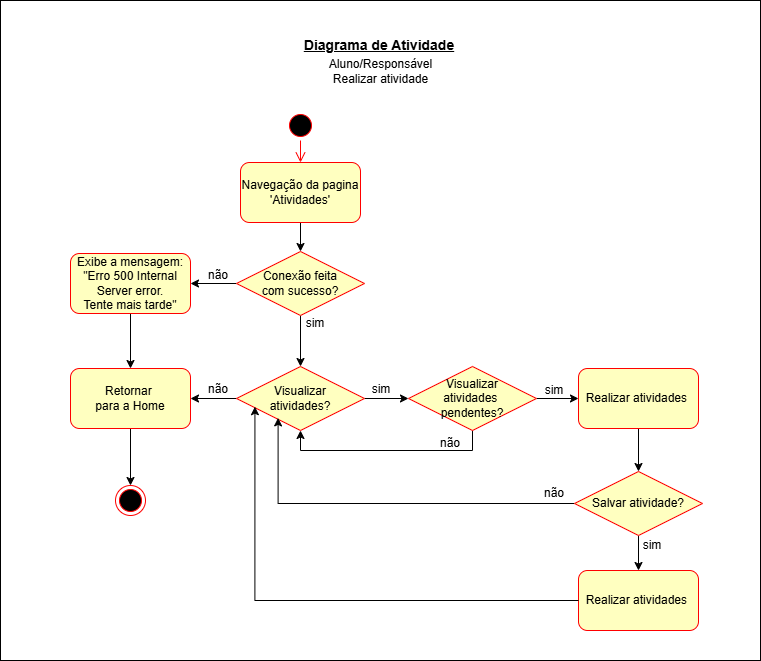

The diagram above was exported from draw.io. Its source (the exported page's mxGraphModel, read from the mxfile embedded in the PNG):
<mxGraphModel dx="1418" dy="786" grid="1" gridSize="10" guides="1" tooltips="1" connect="1" arrows="1" fold="1" page="1" pageScale="1" pageWidth="827" pageHeight="1169" math="0" shadow="0">
  <root>
    <mxCell id="0" />
    <mxCell id="1" parent="0" />
    <mxCell id="Gktsf1KkR0pMvbBhrTzC-1" parent="1" style="rounded=0;whiteSpace=wrap;html=1;movable=1;resizable=1;rotatable=1;deletable=1;editable=1;locked=0;connectable=1;" value="" vertex="1">
      <mxGeometry height="660" width="760" x="80" y="190" as="geometry" />
    </mxCell>
    <mxCell id="FlFxzRfmZfhIwjTsXTog-22" parent="1" style="text;html=1;whiteSpace=wrap;strokeColor=none;fillColor=none;align=center;verticalAlign=middle;rounded=0;strokeWidth=2;shadow=0;fontStyle=4;fontSize=14;" value="&lt;font&gt;&lt;b&gt;Diagrama de Atividade&lt;/b&gt;&lt;/font&gt;" vertex="1">
      <mxGeometry height="30" width="190" x="364" y="220" as="geometry" />
    </mxCell>
    <mxCell id="JHEWcsYb2cZ_xBuK6sx3-23" parent="1" style="text;html=1;whiteSpace=wrap;strokeColor=none;fillColor=none;align=center;verticalAlign=middle;rounded=0;" value="Aluno/Responsável&lt;div&gt;Realizar atividade&lt;/div&gt;" vertex="1">
      <mxGeometry height="30" width="161" x="379.5" y="246" as="geometry" />
    </mxCell>
    <mxCell id="JHEWcsYb2cZ_xBuK6sx3-89" parent="1" style="ellipse;html=1;shape=startState;fillColor=#000000;strokeColor=#ff0000;" value="" vertex="1">
      <mxGeometry height="30" width="30" x="365" y="300" as="geometry" />
    </mxCell>
    <mxCell id="JHEWcsYb2cZ_xBuK6sx3-90" edge="1" parent="1" style="edgeStyle=orthogonalEdgeStyle;rounded=0;orthogonalLoop=1;jettySize=auto;html=1;exitX=0.5;exitY=1;exitDx=0;exitDy=0;">
      <mxGeometry relative="1" as="geometry">
        <mxPoint x="650" y="765" as="sourcePoint" />
        <mxPoint x="650" y="765" as="targetPoint" />
      </mxGeometry>
    </mxCell>
    <mxCell id="JHEWcsYb2cZ_xBuK6sx3-91" edge="1" parent="1" source="JHEWcsYb2cZ_xBuK6sx3-89" style="edgeStyle=orthogonalEdgeStyle;html=1;verticalAlign=bottom;endArrow=open;endSize=8;strokeColor=#ff0000;rounded=0;entryX=0.5;entryY=0;entryDx=0;entryDy=0;" target="JHEWcsYb2cZ_xBuK6sx3-102" value="">
      <mxGeometry relative="1" as="geometry">
        <mxPoint x="378.5" y="331" as="sourcePoint" />
        <mxPoint x="382.5" y="348" as="targetPoint" />
      </mxGeometry>
    </mxCell>
    <mxCell id="JHEWcsYb2cZ_xBuK6sx3-92" parent="1" style="text;html=1;whiteSpace=wrap;strokeColor=none;fillColor=none;align=center;verticalAlign=middle;rounded=0;" value="sim" vertex="1">
      <mxGeometry height="30" width="60" x="430.5" y="564" as="geometry" />
    </mxCell>
    <mxCell id="JHEWcsYb2cZ_xBuK6sx3-93" edge="1" parent="1" source="JHEWcsYb2cZ_xBuK6sx3-94" style="edgeStyle=orthogonalEdgeStyle;rounded=0;orthogonalLoop=1;jettySize=auto;html=1;entryX=0.5;entryY=0;entryDx=0;entryDy=0;" target="JHEWcsYb2cZ_xBuK6sx3-109">
      <mxGeometry relative="1" as="geometry" />
    </mxCell>
    <mxCell id="JHEWcsYb2cZ_xBuK6sx3-94" parent="1" style="whiteSpace=wrap;html=1;fillColor=#ffffc0;strokeColor=#ff0000;fontColor=#000000;rounded=1;" value="Exibe a mensagem: &quot;Erro 500 Internal Server error. &lt;br&gt;Tente mais tarde&quot;" vertex="1">
      <mxGeometry height="60" width="120" x="150" y="443" as="geometry" />
    </mxCell>
    <mxCell id="JHEWcsYb2cZ_xBuK6sx3-95" parent="1" style="text;html=1;whiteSpace=wrap;strokeColor=none;fillColor=none;align=center;verticalAlign=middle;rounded=0;" value="não" vertex="1">
      <mxGeometry height="30" width="60" x="268" y="450" as="geometry" />
    </mxCell>
    <mxCell id="JHEWcsYb2cZ_xBuK6sx3-96" parent="1" style="text;html=1;whiteSpace=wrap;strokeColor=none;fillColor=none;align=center;verticalAlign=middle;rounded=0;" value="não" vertex="1">
      <mxGeometry height="30" width="60" x="268" y="564" as="geometry" />
    </mxCell>
    <mxCell id="JHEWcsYb2cZ_xBuK6sx3-97" parent="1" style="text;html=1;whiteSpace=wrap;strokeColor=none;fillColor=none;align=center;verticalAlign=middle;rounded=0;" value="sim" vertex="1">
      <mxGeometry height="30" width="60" x="365" y="498" as="geometry" />
    </mxCell>
    <mxCell id="JHEWcsYb2cZ_xBuK6sx3-98" parent="1" style="ellipse;html=1;shape=endState;fillColor=#000000;strokeColor=#ff0000;" value="" vertex="1">
      <mxGeometry height="30" width="30" x="195" y="675" as="geometry" />
    </mxCell>
    <mxCell id="JHEWcsYb2cZ_xBuK6sx3-99" edge="1" parent="1" source="JHEWcsYb2cZ_xBuK6sx3-109" style="edgeStyle=orthogonalEdgeStyle;rounded=0;orthogonalLoop=1;jettySize=auto;html=1;entryX=0.5;entryY=0;entryDx=0;entryDy=0;exitX=0.5;exitY=1;exitDx=0;exitDy=0;" target="JHEWcsYb2cZ_xBuK6sx3-98">
      <mxGeometry relative="1" as="geometry">
        <mxPoint x="196" y="696" as="sourcePoint" />
      </mxGeometry>
    </mxCell>
    <mxCell id="JHEWcsYb2cZ_xBuK6sx3-100" parent="1" style="text;html=1;whiteSpace=wrap;strokeColor=none;fillColor=none;align=center;verticalAlign=middle;rounded=0;" value="não" vertex="1">
      <mxGeometry height="30" width="60" x="500" y="618" as="geometry" />
    </mxCell>
    <mxCell id="JHEWcsYb2cZ_xBuK6sx3-101" edge="1" parent="1" source="JHEWcsYb2cZ_xBuK6sx3-102" style="edgeStyle=orthogonalEdgeStyle;rounded=0;orthogonalLoop=1;jettySize=auto;html=1;entryX=0.5;entryY=0;entryDx=0;entryDy=0;" target="JHEWcsYb2cZ_xBuK6sx3-105">
      <mxGeometry relative="1" as="geometry" />
    </mxCell>
    <mxCell id="JHEWcsYb2cZ_xBuK6sx3-102" parent="1" style="whiteSpace=wrap;html=1;fillColor=#ffffc0;strokeColor=#ff0000;fontColor=#000000;rounded=1;" value="Navegação da pagina 'Atividades'" vertex="1">
      <mxGeometry height="60" width="120" x="320" y="352" as="geometry" />
    </mxCell>
    <mxCell id="JHEWcsYb2cZ_xBuK6sx3-103" edge="1" parent="1" source="JHEWcsYb2cZ_xBuK6sx3-105" style="edgeStyle=orthogonalEdgeStyle;rounded=0;orthogonalLoop=1;jettySize=auto;html=1;entryX=1;entryY=0.5;entryDx=0;entryDy=0;" target="JHEWcsYb2cZ_xBuK6sx3-94">
      <mxGeometry relative="1" as="geometry" />
    </mxCell>
    <mxCell id="JHEWcsYb2cZ_xBuK6sx3-104" edge="1" parent="1" source="JHEWcsYb2cZ_xBuK6sx3-105" style="edgeStyle=orthogonalEdgeStyle;rounded=0;orthogonalLoop=1;jettySize=auto;html=1;entryX=0.5;entryY=0;entryDx=0;entryDy=0;" target="JHEWcsYb2cZ_xBuK6sx3-108">
      <mxGeometry relative="1" as="geometry" />
    </mxCell>
    <mxCell id="JHEWcsYb2cZ_xBuK6sx3-105" parent="1" style="rhombus;whiteSpace=wrap;html=1;fontColor=#000000;fillColor=#ffffc0;strokeColor=#ff0000;" value="Conexão feita&lt;div&gt;com sucesso?&lt;/div&gt;" vertex="1">
      <mxGeometry height="64" width="128" x="316" y="441" as="geometry" />
    </mxCell>
    <mxCell id="JHEWcsYb2cZ_xBuK6sx3-106" edge="1" parent="1" source="JHEWcsYb2cZ_xBuK6sx3-108" style="edgeStyle=orthogonalEdgeStyle;rounded=0;orthogonalLoop=1;jettySize=auto;html=1;" target="JHEWcsYb2cZ_xBuK6sx3-109">
      <mxGeometry relative="1" as="geometry" />
    </mxCell>
    <mxCell id="JHEWcsYb2cZ_xBuK6sx3-107" edge="1" parent="1" source="JHEWcsYb2cZ_xBuK6sx3-108" style="edgeStyle=orthogonalEdgeStyle;rounded=0;orthogonalLoop=1;jettySize=auto;html=1;entryX=0;entryY=0.5;entryDx=0;entryDy=0;" target="JHEWcsYb2cZ_xBuK6sx3-112">
      <mxGeometry relative="1" as="geometry" />
    </mxCell>
    <mxCell id="JHEWcsYb2cZ_xBuK6sx3-108" parent="1" style="rhombus;whiteSpace=wrap;html=1;fontColor=#000000;fillColor=#ffffc0;strokeColor=#ff0000;" value="Visualizar&lt;div&gt;atividades?&lt;/div&gt;" vertex="1">
      <mxGeometry height="64" width="128" x="316" y="556" as="geometry" />
    </mxCell>
    <mxCell id="JHEWcsYb2cZ_xBuK6sx3-109" parent="1" style="whiteSpace=wrap;html=1;fillColor=#ffffc0;strokeColor=#ff0000;fontColor=#000000;rounded=1;" value="Retornar&amp;nbsp;&lt;div&gt;para a Home&lt;/div&gt;" vertex="1">
      <mxGeometry height="60" width="120" x="150" y="558" as="geometry" />
    </mxCell>
    <mxCell id="JHEWcsYb2cZ_xBuK6sx3-110" edge="1" parent="1" source="JHEWcsYb2cZ_xBuK6sx3-112" style="edgeStyle=orthogonalEdgeStyle;rounded=0;orthogonalLoop=1;jettySize=auto;html=1;entryX=0.5;entryY=1;entryDx=0;entryDy=0;exitX=0.5;exitY=1;exitDx=0;exitDy=0;" target="JHEWcsYb2cZ_xBuK6sx3-108">
      <mxGeometry relative="1" as="geometry" />
    </mxCell>
    <mxCell id="JHEWcsYb2cZ_xBuK6sx3-111" edge="1" parent="1" source="JHEWcsYb2cZ_xBuK6sx3-112" style="edgeStyle=orthogonalEdgeStyle;rounded=0;orthogonalLoop=1;jettySize=auto;html=1;" target="JHEWcsYb2cZ_xBuK6sx3-114">
      <mxGeometry relative="1" as="geometry" />
    </mxCell>
    <mxCell id="JHEWcsYb2cZ_xBuK6sx3-112" parent="1" style="rhombus;whiteSpace=wrap;html=1;fontColor=#000000;fillColor=#ffffc0;strokeColor=#ff0000;" value="Visualizar&lt;div&gt;atividades&amp;nbsp;&lt;/div&gt;&lt;div&gt;pendentes?&lt;/div&gt;" vertex="1">
      <mxGeometry height="64" width="128" x="488" y="556" as="geometry" />
    </mxCell>
    <mxCell id="JHEWcsYb2cZ_xBuK6sx3-113" edge="1" parent="1" source="JHEWcsYb2cZ_xBuK6sx3-114" style="edgeStyle=orthogonalEdgeStyle;rounded=0;orthogonalLoop=1;jettySize=auto;html=1;entryX=0.5;entryY=0;entryDx=0;entryDy=0;" target="JHEWcsYb2cZ_xBuK6sx3-118">
      <mxGeometry relative="1" as="geometry" />
    </mxCell>
    <mxCell id="JHEWcsYb2cZ_xBuK6sx3-114" parent="1" style="whiteSpace=wrap;html=1;fillColor=#ffffc0;strokeColor=#ff0000;fontColor=#000000;rounded=1;" value="Realizar atividades&amp;nbsp;" vertex="1">
      <mxGeometry height="60" width="120" x="658" y="558" as="geometry" />
    </mxCell>
    <mxCell id="JHEWcsYb2cZ_xBuK6sx3-115" parent="1" style="text;html=1;whiteSpace=wrap;strokeColor=none;fillColor=none;align=center;verticalAlign=middle;rounded=0;" value="sim" vertex="1">
      <mxGeometry height="30" width="60" x="604" y="565" as="geometry" />
    </mxCell>
    <mxCell id="JHEWcsYb2cZ_xBuK6sx3-116" edge="1" parent="1" source="JHEWcsYb2cZ_xBuK6sx3-118" style="edgeStyle=orthogonalEdgeStyle;rounded=0;orthogonalLoop=1;jettySize=auto;html=1;entryX=0.5;entryY=0;entryDx=0;entryDy=0;" target="JHEWcsYb2cZ_xBuK6sx3-119">
      <mxGeometry relative="1" as="geometry" />
    </mxCell>
    <mxCell id="JHEWcsYb2cZ_xBuK6sx3-117" edge="1" parent="1" source="JHEWcsYb2cZ_xBuK6sx3-118" style="edgeStyle=orthogonalEdgeStyle;rounded=0;orthogonalLoop=1;jettySize=auto;html=1;entryX=0.325;entryY=0.803;entryDx=0;entryDy=0;entryPerimeter=0;" target="JHEWcsYb2cZ_xBuK6sx3-108">
      <mxGeometry relative="1" as="geometry" />
    </mxCell>
    <mxCell id="JHEWcsYb2cZ_xBuK6sx3-118" parent="1" style="rhombus;whiteSpace=wrap;html=1;fontColor=#000000;fillColor=#ffffc0;strokeColor=#ff0000;" value="Salvar atividade?" vertex="1">
      <mxGeometry height="64" width="128" x="654" y="661" as="geometry" />
    </mxCell>
    <mxCell id="JHEWcsYb2cZ_xBuK6sx3-119" parent="1" style="whiteSpace=wrap;html=1;fillColor=#ffffc0;strokeColor=#ff0000;fontColor=#000000;rounded=1;" value="Realizar atividades&amp;nbsp;" vertex="1">
      <mxGeometry height="60" width="120" x="658" y="760" as="geometry" />
    </mxCell>
    <mxCell id="JHEWcsYb2cZ_xBuK6sx3-120" parent="1" style="text;html=1;whiteSpace=wrap;strokeColor=none;fillColor=none;align=center;verticalAlign=middle;rounded=0;" value="sim" vertex="1">
      <mxGeometry height="30" width="60" x="702" y="720" as="geometry" />
    </mxCell>
    <mxCell id="JHEWcsYb2cZ_xBuK6sx3-121" parent="1" style="text;html=1;whiteSpace=wrap;strokeColor=none;fillColor=none;align=center;verticalAlign=middle;rounded=0;" value="não" vertex="1">
      <mxGeometry height="30" width="60" x="604" y="668" as="geometry" />
    </mxCell>
    <mxCell id="JHEWcsYb2cZ_xBuK6sx3-122" edge="1" parent="1" source="JHEWcsYb2cZ_xBuK6sx3-119" style="edgeStyle=orthogonalEdgeStyle;rounded=0;orthogonalLoop=1;jettySize=auto;html=1;entryX=0.144;entryY=0.628;entryDx=0;entryDy=0;entryPerimeter=0;" target="JHEWcsYb2cZ_xBuK6sx3-108">
      <mxGeometry relative="1" as="geometry" />
    </mxCell>
  </root>
</mxGraphModel>